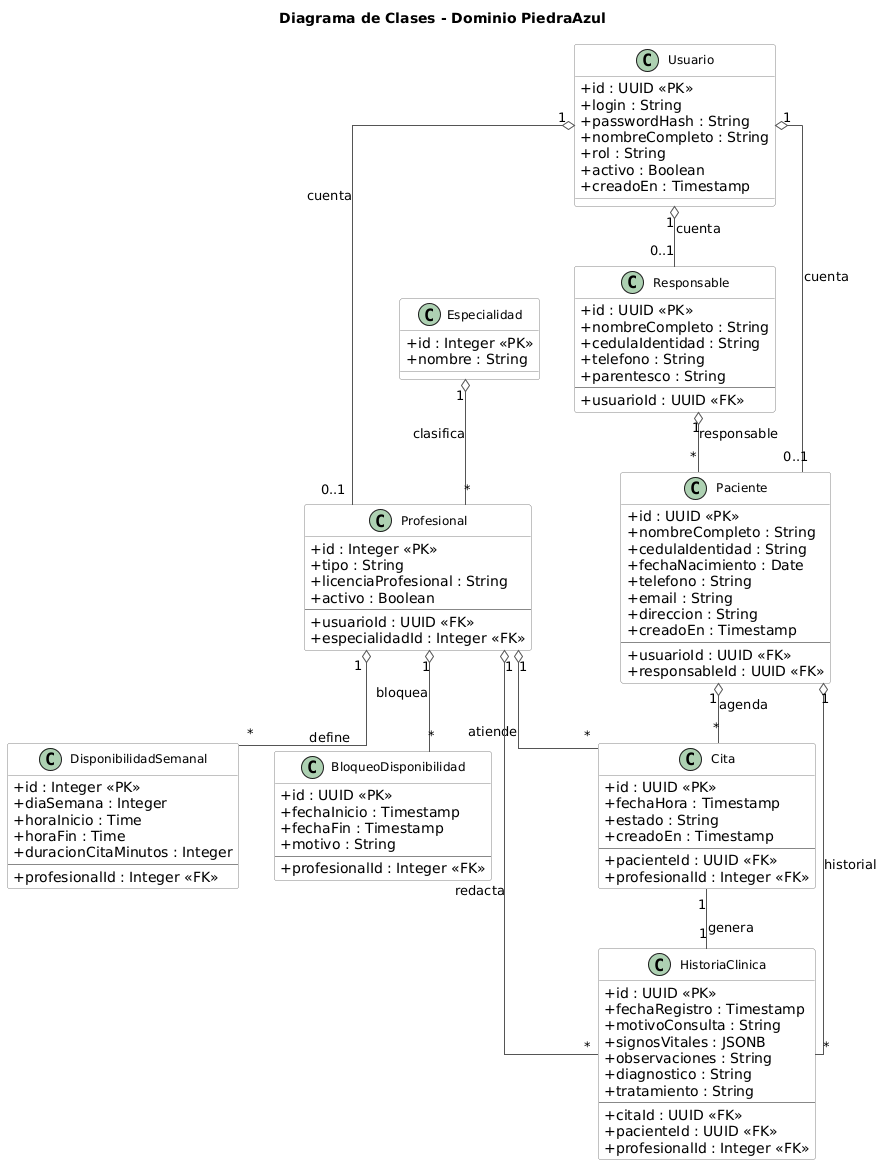

The diagram above was rendered by PlantUML. Its source (embedded in the PNG):
@startuml
title Diagrama de Clases - Dominio PiedraAzul

skinparam classAttributeIconSize 0
skinparam classFontSize 12
skinparam classBackgroundColor #FAFAFA
skinparam classBorderColor #888888
skinparam arrowColor #555555
skinparam linetype ortho

' -----------------------------------------------
' Seguridad
' -----------------------------------------------
class Usuario {
  + id : UUID <<PK>>
  + login : String
  + passwordHash : String
  + nombreCompleto : String
  + rol : String
  + activo : Boolean
  + creadoEn : Timestamp
}

' -----------------------------------------------
' Personal medico
' -----------------------------------------------
class Especialidad {
  + id : Integer <<PK>>
  + nombre : String
}

class Profesional {
  + id : Integer <<PK>>
  + tipo : String
  + licenciaProfesional : String
  + activo : Boolean
  --
  + usuarioId : UUID <<FK>>
  + especialidadId : Integer <<FK>>
}

' -----------------------------------------------
' Pacientes y responsables
' -----------------------------------------------
class Responsable {
  + id : UUID <<PK>>
  + nombreCompleto : String
  + cedulaIdentidad : String
  + telefono : String
  + parentesco : String
  --
  + usuarioId : UUID <<FK>>
}

class Paciente {
  + id : UUID <<PK>>
  + nombreCompleto : String
  + cedulaIdentidad : String
  + fechaNacimiento : Date
  + telefono : String
  + email : String
  + direccion : String
  + creadoEn : Timestamp
  --
  + usuarioId : UUID <<FK>>
  + responsableId : UUID <<FK>>
}

' -----------------------------------------------
' Disponibilidad
' -----------------------------------------------
class DisponibilidadSemanal {
  + id : Integer <<PK>>
  + diaSemana : Integer
  + horaInicio : Time
  + horaFin : Time
  + duracionCitaMinutos : Integer
  --
  + profesionalId : Integer <<FK>>
}

class BloqueoDisponibilidad {
  + id : UUID <<PK>>
  + fechaInicio : Timestamp
  + fechaFin : Timestamp
  + motivo : String
  --
  + profesionalId : Integer <<FK>>
}

' -----------------------------------------------
' Citas
' -----------------------------------------------
class Cita {
  + id : UUID <<PK>>
  + fechaHora : Timestamp
  + estado : String
  + creadoEn : Timestamp
  --
  + pacienteId : UUID <<FK>>
  + profesionalId : Integer <<FK>>
}

' -----------------------------------------------
' Historia clinica
' -----------------------------------------------
class HistoriaClinica {
  + id : UUID <<PK>>
  + fechaRegistro : Timestamp
  + motivoConsulta : String
  + signosVitales : JSONB
  + observaciones : String
  + diagnostico : String
  + tratamiento : String
  --
  + citaId : UUID <<FK>>
  + pacienteId : UUID <<FK>>
  + profesionalId : Integer <<FK>>
}

' -----------------------------------------------
' Relaciones (simplificadas para compatibilidad)
' -----------------------------------------------

Usuario "1" o-- "0..1" Profesional : cuenta
Usuario "1" o-- "0..1" Responsable : cuenta
Usuario "1" o-- "0..1" Paciente : cuenta

Especialidad "1" o-- "*" Profesional : clasifica

Responsable "1" o-- "*" Paciente : responsable

Profesional "1" o-- "*" DisponibilidadSemanal : define
Profesional "1" o-- "*" BloqueoDisponibilidad : bloquea

Paciente "1" o-- "*" Cita : agenda
Profesional "1" o-- "*" Cita : atiende

Cita "1" -- "1" HistoriaClinica : genera
Paciente "1" o-- "*" HistoriaClinica : historial
Profesional "1" o-- "*" HistoriaClinica : redacta
@enduml